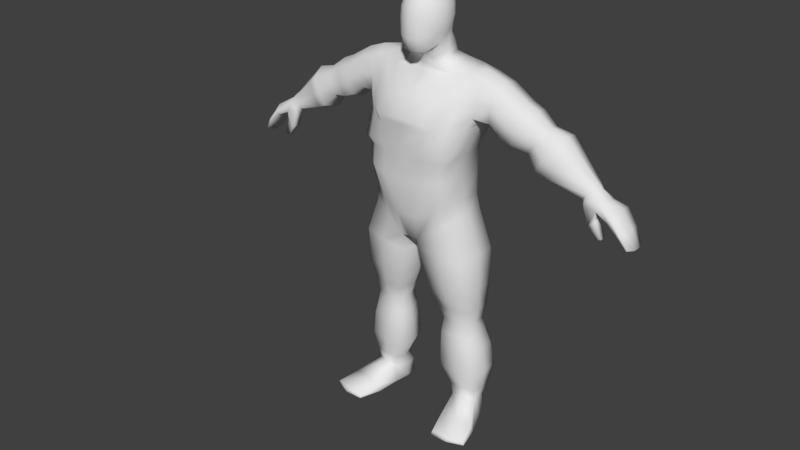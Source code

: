 # Source: Male.blend  (saved by Blender 2.80.75; exported with 4.5.12 LTS)
import bpy
from mathutils import Matrix  # noqa: F401  (used for matrix-valued properties, if any)

bpy.ops.wm.read_factory_settings(use_empty=True)
scene = bpy.context.scene
scene.name = 'Scene'

# ---- collections
col_collection_1 = bpy.data.collections.new('Collection 1'); scene.collection.children.link(col_collection_1)

# ---- materials (node trees are filled in below, after node groups)
mat_material = bpy.data.materials.new('Material')
mat_material.alpha_threshold = 0.0
mat_material.use_transparent_shadow = False
mat_material.roughness = 0.5
mat_material.line_color = (0.0, 0.0, 0.0, 1.0)

# ---- material node trees

# ---- world
world_world = bpy.data.worlds.new('World'); scene.world = world_world
world_world.color = (0.05088, 0.05088, 0.05088)
world_world.use_sun_shadow = False
world_world.sun_shadow_jitter_overblur = 0.0
world_world.cycles.sampling_method = 'MANUAL'

# ---- meshes
me_cube = bpy.data.meshes.new('Cube')
me_cube.from_pydata([(0.07695, 0.001458, 1.638), (0.03108, 0.1334, 1.635), (0.03333, 0.08644, 1.689), (0.03333, 0.001458, 1.693), (0.03146, 0.09579, 1.476), (0.07252, 0.01783, 1.474), (0.03015, 0.1428, 1.536), (0.03015, -0.05114, 1.555), (0.03108, -0.05825, 1.638), (0.07508, 0.005012, 1.554), (0.07508, 0.08719, 1.544), (0.07695, 0.08252, 1.636), (0.05809, 0.09137, 1.5), (0.05809, 0.1133, 1.633), (0.0609, 0.003727, 1.672), (0.05646, -0.02971, 1.557), (0.07255, -0.02527, 1.498), (0.0305, 0.1182, 1.667), (0.06969, 0.009946, 1.517), (0.05646, 0.1215, 1.54), (0.0609, 0.08319, 1.669), (0.05809, -0.03593, 1.636), (0.0305, -0.03593, 1.672), (0.02886, 0.1322, 1.49), (0.0, 0.08871, 1.697), (0.0, -0.0008109, 1.7), (0.0356, 0.04517, 1.699), (0.0, 0.09806, 1.469), (0.04262, 0.08067, 1.46), (0.032, 0.1392, 1.592), (0.0, 0.1502, 1.534), (0.0, 0.1408, 1.637), (0.032, -0.06386, 1.597), (0.0, -0.05853, 1.552), (0.0, -0.06564, 1.64), (0.08163, 7.754e-05, 1.597), (0.08163, 0.08399, 1.594), (0.08247, 0.04624, 1.549), (0.08434, 0.04418, 1.64), (0.04855, 0.1172, 1.507), (0.05073, 0.1063, 1.657), (0.06157, -0.01584, 1.53), (0.05073, -0.02413, 1.661), (0.06278, 0.04852, 1.507), (0.0604, 0.1166, 1.593), (0.06558, 0.04492, 1.675), (0.0604, -0.03906, 1.597), (0.09045, 0.04421, 1.596), (0.0, -0.02995, 1.493), (0.0, -0.04061, 1.676), (0.0, 0.1369, 1.485), (0.0, 0.1229, 1.671), (0.0, 0.04517, 1.708), (0.0, 0.08067, 1.451), (0.0, 0.1481, 1.592), (0.0, -0.07268, 1.597), (0.6612, 0.04223, 1.073), (0.6872, 0.03732, 1.098), (0.6773, -0.05248, 1.092), (0.6915, -0.03783, 1.112), (0.8276, 0.03721, 0.9564), (0.8351, 0.03855, 0.9606), (0.828, -0.04447, 0.9559), (0.8377, -0.04622, 0.9611), (0.7593, -0.06795, 1.043), (0.7697, -0.06702, 1.063), (0.7589, 0.04936, 1.041), (0.7669, 0.04806, 1.057), (0.8105, -0.05978, 1.01), (0.7988, 0.04657, 0.9994), (0.7992, -0.06144, 1.0), (0.8075, 0.04761, 1.007), (0.7128, -0.0557, 1.061), (0.7225, 0.03702, 1.08), (0.7259, -0.04988, 1.084), (0.7083, 0.04095, 1.063), (0.6675, -0.02999, 1.069), (0.6582, 0.005724, 1.065), (0.6933, 0.01815, 1.12), (0.698, -0.009301, 1.13), (0.8284, 0.009701, 0.945), (0.8284, -0.01689, 0.9449), (0.8482, -0.01808, 0.9555), (0.8482, 0.01088, 0.9559), (0.7742, -0.02224, 1.072), (0.7746, 0.0206, 1.072), (0.7534, -0.02725, 1.03), (0.7534, 0.0115, 1.03), (0.8173, -0.01742, 1.013), (0.8168, 0.01424, 1.013), (0.7929, -0.02503, 0.9943), (0.7929, 0.01042, 0.9943), (0.7054, -0.02414, 1.047), (0.7009, 0.006811, 1.051), (0.7321, -0.01504, 1.097), (0.7323, 0.01663, 1.097), (0.1695, 0.1119, 0.8738), (0.1861, -0.04502, 0.8807), (0.2323, 0.05449, 1.403), (0.2323, -0.07113, 1.414), (0.0, 0.1379, 0.7783), (0.0, -0.0804, 0.7727), (0.0, 0.06427, 1.41), (0.0, -0.03281, 1.443), (0.1692, 0.1483, 1.042), (0.1773, 0.1379, 1.115), (0.192, 0.1498, 1.142), (0.2283, 0.0771, 1.278), (0.1772, -0.03487, 1.046), (0.1857, -0.02489, 1.131), (0.203, -0.07554, 1.221), (0.2424, -0.07807, 1.295), (0.0, 0.185, 1.02), (0.0, 0.1732, 1.11), (0.0, 0.1892, 1.159), (0.0, 0.1999, 1.263), (0.0, -0.09437, 1.362), (0.0, -0.09567, 1.235), (0.0, -0.03151, 1.126), (0.0, -0.04841, 1.024), (0.0325, 0.1319, 0.7712), (0.04539, -0.07366, 0.7753), (0.1163, 0.06427, 1.412), (0.113, -0.05293, 1.446), (0.05871, -0.06853, 1.035), (0.06681, -0.05163, 1.135), (0.06135, -0.124, 1.228), (0.08527, -0.1173, 1.336), (0.1028, 0.1857, 1.246), (0.08717, 0.1892, 1.154), (0.08751, 0.1732, 1.115), (0.08218, 0.185, 1.032), (0.06563, 0.06944, 1.437), (0.0, 0.06944, 1.435), (0.07536, -0.03372, 1.465), (0.0, -0.03372, 1.474), (0.2386, 0.03619, 0.1331), (0.2486, -0.0478, 0.1309), (0.14, 0.04152, 0.1338), (0.1473, -0.05539, 0.1317), (0.0, -0.07838, 0.8739), (0.1608, 0.1249, 0.9331), (0.1731, -0.04145, 0.939), (0.0, 0.1556, 0.8748), (0.04601, -0.09849, 0.8737), (0.04345, 0.1556, 0.872), (0.1041, -0.05914, 0.4868), (0.2315, -0.04659, 0.4905), (0.2189, 0.06882, 0.4932), (0.09494, 0.07291, 0.4896), (0.2374, -0.05205, 0.7335), (0.2183, 0.1149, 0.7283), (0.04024, 0.1212, 0.7007), (0.05446, -0.07561, 0.7074), (0.1109, -0.05285, 0.3701), (0.2335, -0.04883, 0.3713), (0.2214, 0.05989, 0.374), (0.1021, 0.06341, 0.3728), (0.1124, -0.08247, 0.219), (0.2616, -0.07054, 0.2192), (0.2468, 0.0576, 0.2223), (0.1017, 0.06497, 0.222), (0.1029, 0.1282, 0.8239), (0.1029, -0.0672, 0.8183), (0.1756, 0.05358, 1.413), (0.1737, -0.06093, 1.433), (0.1371, -0.05589, 1.041), (0.1435, -0.04144, 1.13), (0.1516, -0.1062, 1.222), (0.1711, -0.1056, 1.304), (0.1718, 0.1345, 1.258), (0.1516, 0.1742, 1.146), (0.1435, 0.1598, 1.114), (0.1371, 0.1711, 1.037), (0.1907, 0.04361, 0.1334), (0.1887, -0.06147, 0.1314), (0.1115, 0.144, 0.906), (0.1115, -0.07484, 0.9051), (0.1587, 0.0801, 0.4914), (0.1561, -0.06393, 0.4883), (0.1292, -0.07663, 0.718), (0.1317, 0.1315, 0.7149), (0.1634, 0.06959, 0.3734), (0.161, -0.06011, 0.3706), (0.1763, 0.06946, 0.2222), (0.1734, -0.09066, 0.2191), (0.1864, 0.0315, 0.884), (0.233, -0.005197, 1.434), (0.0, 0.02887, 0.7752), (0.1773, 0.05412, 1.046), (0.1859, 0.05409, 1.125), (0.2027, 0.03421, 1.183), (0.2431, -0.006735, 1.263), (0.0186, 0.0281, 0.7584), (0.1144, 0.0087, 1.435), (0.07421, 0.01691, 1.449), (0.2505, -0.006903, 0.127), (0.1297, -0.00593, 0.1279), (0.1733, 0.03952, 0.9405), (0.08154, 0.00724, 0.4853), (0.2335, 0.009664, 0.4897), (0.2394, 0.02945, 0.7316), (0.02125, 0.02215, 0.6991), (0.08925, 0.006274, 0.3682), (0.2355, 0.004235, 0.3697), (0.0862, -0.007504, 0.2164), (0.264, -0.008133, 0.2167), (0.1751, -0.0007244, 1.43), (0.2322, 0.06646, 1.335), (0.2322, -0.08259, 1.347), (0.0, 0.1352, 1.346), (0.0, -0.06771, 1.403), (0.09727, 0.1352, 1.332), (0.09013, -0.09023, 1.395), (0.1698, -0.08469, 1.363), (0.1713, 0.09935, 1.33), (0.6614, 0.02779, 1.107), (0.4594, 0.04732, 1.235), (0.48, 0.0385, 1.271), (0.4639, -0.06244, 1.243), (0.484, -0.054, 1.278), (0.4918, -0.005445, 1.291), (0.432, -0.006578, 1.186), (0.4433, -0.0591, 1.206), (0.4393, 0.04459, 1.199), (0.3325, -0.006543, 1.211), (0.6744, 0.02221, 1.13), (0.6642, -0.0417, 1.112), (0.6769, -0.03636, 1.135), (0.6815, -0.008003, 1.143), (0.6441, -0.006334, 1.077), (0.6512, -0.03959, 1.089), (0.6487, 0.02606, 1.085), (0.3391, 0.06211, 1.229), (0.3802, -0.07016, 1.339), (0.3617, -0.08149, 1.289), (0.3428, -0.07702, 1.239), (0.3877, -0.005024, 1.356), (0.3765, 0.05394, 1.329), (0.3575, 0.06577, 1.279), (0.5856, -0.004864, 1.244), (0.5215, -0.0706, 1.144), (0.5752, -0.06435, 1.229), (0.5487, -0.07469, 1.187), (0.57, 0.04898, 1.221), (0.5428, 0.05979, 1.178), (0.5162, 0.05644, 1.135), (0.5066, -0.006251, 1.12), (0.2872, -0.006627, 1.251), (0.298, -0.0725, 1.39), (0.3013, -0.005054, 1.409), (0.2902, 0.06826, 1.323), (0.2892, 0.06446, 1.271), (0.2917, -0.08423, 1.335), (0.2906, -0.0796, 1.282), (0.2967, 0.056, 1.379), (0.7105, 0.03231, 0.9588), (0.6806, 0.03802, 1.004), (0.7105, 0.008764, 0.9588), (0.6806, 0.003049, 1.004), (0.7333, 0.03231, 0.9648), (0.7084, 0.03802, 1.025), (0.7333, 0.008764, 0.9648), (0.7084, 0.003049, 1.025), (0.3087, 0.1891, 0.001393), (0.317, 0.1953, 0.02149), (0.201, -0.08074, 0.002246), (0.2048, -0.07885, 0.07123), (0.1881, 0.2096, 0.001394), (0.184, 0.2179, 0.02149), (0.149, -0.07174, 0.002101), (0.1395, -0.06995, 0.07069), (0.25, 0.0207, 0.006111), (0.2427, 0.02545, 0.08781), (0.1498, 0.03897, 0.006111), (0.149, 0.04291, 0.08737), (0.1699, -0.07662, 0.001776), (0.1644, -0.0802, 0.06923), (0.2495, 0.203, 0.001042), (0.2518, 0.2107, 0.0213), (0.1985, 0.04154, 0.09697), (0.1999, 0.02992, 0.00562), (0.2325, -0.0356, 0.08058), (0.1417, -0.02553, 0.002454), (0.2227, -0.04029, 0.002454), (0.1269, -0.01596, 0.0807), (0.1822, -0.03288, 0.001536), (0.3205, 0.1983, 0.008672), (0.2027, -0.08857, 0.0146), (0.1439, -0.08017, 0.01473), (0.1827, 0.2218, 0.008672), (0.1372, 0.0417, 0.01911), (0.2629, 0.01879, 0.01911), (0.2555, 0.2229, 0.008672), (0.1663, -0.08942, 0.015), (0.1313, -0.0245, 0.01555), (0.2326, -0.04298, 0.01555), (0.283, 0.1081, 0.002116), (0.1594, 0.1338, 0.03791), (0.2909, 0.1114, 0.03791), (0.1646, 0.1282, 0.002116), (0.2251, 0.1226, 0.04165), (0.2236, 0.1175, 0.00114), (0.299, 0.1094, 0.01127), (0.1509, 0.1345, 0.01127), (0.2114, 0.09492, 1.237), (0.2237, -0.07054, 1.271), (0.0, 0.1855, 1.233), (0.0, -0.0869, 1.318), (0.1001, 0.1763, 1.22), (0.07956, -0.1123, 1.297), (0.1628, -0.09719, 1.277), (0.1633, 0.139, 1.225), (0.2241, 0.00732, 1.239), (0.2214, -0.03817, 0.4316), (0.2111, 0.05525, 0.4338), (0.1096, 0.05842, 0.4318), (0.1171, -0.04514, 0.4295), (0.1597, -0.05014, 0.4303), (0.1618, 0.064, 0.4328), (0.223, 0.007395, 0.4305), (0.09871, 0.007199, 0.428), (0.3765, 0.06068, 1.213), (0.4025, -0.07984, 1.272), (0.3808, -0.07546, 1.223), (0.4195, 0.05269, 1.31), (0.3689, -0.006498, 1.196), (0.4238, -0.06876, 1.319), (0.4323, -0.005011, 1.336), (0.3978, 0.06427, 1.261), (0.545, -0.07158, 1.258), (0.5393, 0.05587, 1.249), (0.5097, 0.06802, 1.2), (0.4809, 0.06425, 1.151), (0.4704, -0.006244, 1.133), (0.5563, -0.004684, 1.275), (0.4866, -0.07861, 1.161), (0.5161, -0.0832, 1.21), (0.2485, -0.0607, 0.3192), (0.235, 0.06094, 0.3222), (0.1025, 0.06652, 0.3215), (0.1123, -0.06885, 0.3185), (0.168, -0.07679, 0.3188), (0.1706, 0.07202, 0.3218), (0.2507, -0.001397, 0.317), (0.08833, -1.575e-05, 0.3161), (0.0779, -0.06957, 0.5732), (0.2378, -0.05091, 0.5889), (0.2215, 0.09452, 0.5876), (0.06585, 0.09989, 0.5711), (0.1432, -0.0725, 0.5796), (0.1458, 0.1089, 0.5796), (0.2399, 0.02005, 0.5875), (0.04915, 0.01499, 0.568)], [], [(0, 35, 47, 38), (0, 38, 45, 14), (0, 14, 42, 21), (0, 21, 46, 35), (1, 29, 54, 31), (1, 31, 51, 17), (1, 17, 40, 13), (1, 13, 44, 29), (2, 24, 52, 26), (2, 26, 45, 20), (2, 20, 40, 17), (2, 17, 51, 24), (3, 25, 49, 22), (3, 22, 42, 14), (3, 14, 45, 26), (3, 26, 52, 25), (4, 12, 43, 28), (4, 28, 53, 27), (4, 27, 50, 23), (4, 23, 39, 12), (5, 18, 41, 16), (16, 134, 195, 5), (48, 135, 134, 16), (5, 28, 43, 18), (6, 23, 50, 30), (6, 30, 54, 29), (6, 29, 44, 19), (6, 19, 39, 23), (7, 16, 41, 15), (7, 15, 46, 32), (7, 32, 55, 33), (7, 33, 48, 16), (8, 32, 46, 21), (8, 21, 42, 22), (8, 22, 49, 34), (8, 34, 55, 32), (9, 18, 43, 37), (9, 37, 47, 35), (9, 35, 46, 15), (9, 15, 41, 18), (10, 12, 39, 19), (10, 19, 44, 36), (10, 36, 47, 37), (10, 37, 43, 12), (11, 36, 44, 13), (11, 13, 40, 20), (11, 20, 45, 38), (11, 38, 47, 36), (70, 62, 63, 68), (80, 60, 61, 83), (75, 56, 57, 73), (91, 69, 60, 80), (95, 73, 57, 78), (89, 71, 67, 85), (93, 75, 66, 87), (69, 66, 67, 71), (72, 64, 65, 74), (60, 69, 71, 61), (83, 61, 71, 89), (87, 66, 69, 91), (64, 70, 68, 65), (58, 72, 74, 59), (85, 67, 73, 95), (66, 75, 73, 67), (65, 84, 94, 74), (84, 85, 95, 94), (58, 76, 92, 72), (76, 77, 93, 92), (64, 86, 90, 70), (86, 87, 91, 90), (63, 82, 88, 68), (82, 83, 89, 88), (72, 92, 86, 64), (92, 93, 87, 86), (68, 88, 84, 65), (88, 89, 85, 84), (74, 94, 79, 59), (94, 95, 78, 79), (70, 90, 81, 62), (90, 91, 80, 81), (62, 81, 82, 63), (81, 80, 83, 82), (328, 327, 220, 221), (145, 120, 100, 143), (213, 123, 103, 211), (122, 102, 133, 132), (193, 121, 101, 188), (144, 124, 119, 140), (124, 125, 118, 119), (125, 126, 117, 118), (310, 127, 116, 308), (212, 128, 115, 210), (309, 129, 114, 307), (129, 130, 113, 114), (130, 131, 112, 113), (198, 189, 108, 142), (189, 190, 109, 108), (190, 191, 110, 109), (313, 192, 111, 306), (172, 173, 131, 130), (171, 172, 130, 129), (312, 171, 129, 309), (215, 170, 128, 212), (311, 169, 127, 310), (167, 168, 126, 125), (166, 167, 125, 124), (177, 166, 124, 144), (185, 158, 139, 175), (207, 194, 123, 165), (214, 165, 123, 213), (176, 162, 120, 145), (28, 132, 133, 53), (194, 122, 132, 195), (103, 123, 134, 135), (137, 267, 282, 196), (206, 159, 137, 196), (184, 160, 136, 174), (205, 161, 138, 197), (173, 176, 145, 131), (163, 177, 144, 121), (186, 198, 142, 97), (121, 144, 140, 101), (131, 145, 143, 112), (353, 349, 149, 199), (351, 348, 148, 178), (352, 347, 147, 200), (350, 346, 146, 179), (163, 121, 153, 180), (186, 97, 150, 201), (162, 96, 151, 181), (193, 120, 152, 202), (321, 316, 157, 203), (319, 315, 156, 182), (320, 314, 155, 204), (318, 317, 154, 183), (345, 340, 161, 205), (343, 339, 160, 184), (344, 338, 159, 206), (342, 341, 158, 185), (338, 342, 185, 159), (340, 343, 184, 161), (314, 318, 183, 155), (316, 319, 182, 157), (120, 162, 181, 152), (97, 163, 180, 150), (347, 350, 179, 147), (349, 351, 178, 149), (97, 142, 177, 163), (104, 141, 176, 173), (161, 184, 174, 138), (175, 277, 267, 137), (141, 96, 162, 176), (209, 99, 165, 214), (187, 207, 165, 99), (159, 185, 175, 137), (142, 108, 166, 177), (108, 109, 167, 166), (109, 110, 168, 167), (306, 111, 169, 311), (208, 107, 170, 215), (305, 106, 171, 312), (106, 105, 172, 171), (105, 104, 173, 172), (98, 164, 207, 187), (139, 271, 277, 175), (339, 344, 206, 160), (341, 345, 205, 158), (315, 320, 204, 156), (317, 321, 203, 154), (121, 193, 202, 153), (96, 186, 201, 151), (348, 352, 200, 148), (346, 353, 199, 146), (96, 141, 198, 186), (158, 205, 197, 139), (160, 206, 196, 136), (197, 285, 271, 139), (123, 194, 195, 134), (5, 195, 132, 28), (164, 122, 194, 207), (305, 107, 192, 313), (105, 106, 191, 190), (104, 105, 190, 189), (141, 104, 189, 198), (120, 193, 188, 100), (323, 324, 223, 219), (326, 322, 224, 222), (98, 208, 215, 164), (111, 209, 214, 169), (169, 214, 213, 127), (164, 215, 212, 122), (122, 212, 210, 102), (127, 213, 211, 116), (327, 323, 219, 220), (240, 242, 228, 229), (244, 240, 229, 226), (243, 241, 231, 227), (242, 243, 227, 228), (329, 325, 218, 217), (322, 329, 217, 224), (325, 328, 221, 218), (324, 326, 222, 223), (57, 216, 226, 78), (56, 232, 216, 57), (245, 244, 226, 216), (246, 245, 216, 232), (247, 246, 232, 230), (241, 247, 230, 231), (254, 248, 225, 236), (255, 250, 237, 238), (252, 251, 239, 233), (251, 255, 238, 239), (249, 253, 235, 234), (248, 252, 233, 225), (253, 254, 236, 235), (250, 249, 234, 237), (336, 334, 247, 241), (334, 333, 246, 247), (333, 332, 245, 246), (332, 331, 244, 245), (330, 337, 243, 242), (337, 336, 241, 243), (331, 335, 240, 244), (335, 330, 242, 240), (187, 99, 249, 250), (209, 111, 254, 253), (192, 107, 252, 248), (99, 209, 253, 249), (208, 98, 255, 251), (107, 208, 251, 252), (98, 187, 250, 255), (111, 192, 248, 254), (256, 258, 259, 257), (258, 262, 263, 259), (262, 260, 261, 263), (260, 256, 257, 261), (258, 256, 260, 262), (263, 93, 77, 259), (261, 75, 93, 263), (259, 77, 56, 257), (257, 56, 75, 261), (78, 226, 229, 79), (79, 229, 228, 59), (59, 228, 227, 58), (58, 227, 231, 76), (76, 231, 230, 77), (77, 230, 232, 56), (296, 282, 267, 288), (294, 277, 271, 289), (304, 298, 269, 290), (293, 279, 265, 287), (302, 300, 268, 278), (301, 299, 265, 279), (138, 275, 285, 197), (286, 283, 274, 281), (295, 285, 275, 291), (303, 299, 273, 292), (284, 286, 281, 272), (174, 280, 275, 138), (298, 301, 279, 269), (297, 302, 278, 264), (290, 269, 279, 293), (288, 267, 277, 294), (136, 273, 280, 174), (266, 276, 286, 284), (289, 271, 285, 295), (276, 270, 283, 286), (196, 282, 273, 136), (292, 273, 282, 296), (272, 292, 296, 284), (270, 289, 295, 283), (266, 288, 294, 276), (268, 290, 293, 278), (297, 303, 292, 272), (283, 295, 291, 274), (278, 293, 287, 264), (300, 304, 290, 268), (276, 294, 289, 270), (284, 296, 288, 266), (274, 291, 304, 300), (264, 287, 303, 297), (272, 281, 302, 297), (275, 280, 301, 298), (287, 265, 299, 303), (280, 273, 299, 301), (281, 274, 300, 302), (291, 275, 298, 304), (106, 305, 313, 191), (107, 305, 312, 170), (110, 306, 311, 168), (168, 311, 310, 126), (170, 312, 309, 128), (191, 313, 306, 110), (128, 309, 307, 115), (126, 310, 308, 117), (146, 199, 321, 317), (148, 200, 320, 315), (149, 178, 319, 316), (147, 179, 318, 314), (179, 146, 317, 318), (200, 147, 314, 320), (178, 148, 315, 319), (199, 149, 316, 321), (236, 225, 326, 324), (238, 237, 328, 325), (233, 239, 329, 322), (239, 238, 325, 329), (234, 235, 323, 327), (225, 233, 322, 326), (235, 236, 324, 323), (237, 234, 327, 328), (221, 220, 330, 335), (218, 221, 335, 331), (219, 223, 336, 337), (220, 219, 337, 330), (217, 218, 331, 332), (224, 217, 332, 333), (222, 224, 333, 334), (223, 222, 334, 336), (154, 203, 345, 341), (156, 204, 344, 339), (157, 182, 343, 340), (155, 183, 342, 338), (183, 154, 341, 342), (204, 155, 338, 344), (182, 156, 339, 343), (203, 157, 340, 345), (153, 202, 353, 346), (151, 201, 352, 348), (152, 181, 351, 349), (150, 180, 350, 347), (180, 153, 346, 350), (201, 150, 347, 352), (181, 151, 348, 351), (202, 152, 349, 353)])
me_cube.polygons.foreach_set('use_smooth', [True] * 335)
me_cube.materials.append(mat_material)
me_cube.use_remesh_preserve_volume = False
me_cube.use_remesh_preserve_attributes = False
me_cube.use_mirror_vertex_groups = False
me_cube.update()
arm_armature = bpy.data.armatures.new('Armature')  # bones are not reproduced

# ---- objects
ob_armature = bpy.data.objects.new('Armature', arm_armature)
ob_cube = bpy.data.objects.new('Cube', me_cube)

# ---- transforms, parenting, visibility, modifiers, constraints
ob_armature.location = (0.0, 0.0, 0.0)
ob_armature.show_in_front = True
ob_armature.lineart.crease_threshold = 0.0
ob_cube.parent = ob_armature
ob_cube.location = (0.0, 0.0, 0.0)
ob_cube.rotation_euler = (0.0, -0.0, -3.142)
ob_cube.lock_rotations_4d = False
ob_cube.empty_display_type = 'ARROWS'
ob_cube.lineart.crease_threshold = 0.0
_vg = ob_cube.vertex_groups.new(name='Hips')
for _i, _w in zip([96, 97, 100, 101, 104, 105, 106, 108, 109, 110, 112, 113, 114, 115, 117, 118, 119, 120, 121, 124, 125, 126, 129, 130, 131, 140, 141, 142, 143, 144, 145, 150, 152, 153, 162, 163, 166, 167, 168, 171, 172, 173, 176, 177, 180, 181, 186, 188, 189, 190, 191, 193, 198, 202, 307, 309, 312, 346, 349, 350, 353], [0.04976, 0.09487, 0.3475, 0.7313, 0.1421, 0.08873, 0.05575, 0.3158, 0.1212, 0.01652, 0.373, 0.1766, 0.08391, 0.00691, 0.003381, 0.1543, 0.7007, 0.219, 0.6036, 0.6327, 0.136, 0.0107, 0.07158, 0.15, 0.334, 0.7657, 0.1148, 0.1802, 0.5069, 0.6634, 0.4618, 0.002412, 0.0968, 0.221, 0.08218, 0.2264, 0.4304, 0.1484, 0.02201, 0.06269, 0.1185, 0.2385, 0.2039, 0.2875, 0.07774, 0.001831, 0.03568, 0.801, 0.09948, 0.07641, 0.02544, 0.7038, 0.086, 0.2194, 0.03005, 0.01744, 0.005325, 0.06416, 0.01348, 0.008283, 0.05438]): _vg.add([_i], _w, 'REPLACE')
_vg = ob_cube.vertex_groups.new(name='Spine')
for _i, _w in zip([96, 97, 100, 104, 105, 106, 107, 108, 109, 110, 112, 113, 114, 115, 117, 118, 119, 124, 125, 126, 127, 128, 129, 130, 131, 140, 141, 142, 143, 144, 145, 162, 166, 167, 168, 169, 170, 171, 172, 173, 176, 177, 186, 189, 190, 191, 192, 198, 208, 210, 212, 215, 305, 306, 307, 308, 309, 310, 311, 312, 313], [0.06723, 0.0358, 0.01296, 0.5026, 0.5994, 0.5511, 0.09876, 0.2812, 0.4984, 0.1369, 0.4537, 0.6257, 0.6088, 0.4143, 0.1273, 0.7337, 0.183, 0.2022, 0.6739, 0.1411, 0.009054, 0.3786, 0.6113, 0.6347, 0.4779, 0.04292, 0.2218, 0.1305, 0.1562, 0.03429, 0.1286, 0.02269, 0.2423, 0.5397, 0.1442, 0.0192, 0.2604, 0.5968, 0.6123, 0.4802, 0.1725, 0.07261, 0.0533, 0.4824, 0.5504, 0.2849, 0.05414, 0.1948, 0.004299, 0.1208, 0.1222, 0.08058, 0.2298, 0.0421, 0.4274, 0.03375, 0.4072, 0.05673, 0.06172, 0.3799, 0.1201]): _vg.add([_i], _w, 'REPLACE')
_vg = ob_cube.vertex_groups.new(name='Chest')
for _i, _w in zip([4, 5, 6, 12, 19, 23, 27, 28, 30, 39, 43, 50, 53, 102, 103, 104, 105, 106, 107, 108, 109, 110, 111, 112, 113, 114, 115, 116, 117, 118, 122, 123, 124, 125, 126, 127, 128, 129, 130, 131, 132, 133, 134, 135, 164, 166, 167, 168, 169, 170, 171, 172, 173, 189, 190, 191, 192, 195, 208, 210, 211, 212, 213, 214, 215, 252, 305, 306, 307, 308, 309, 310, 311, 312, 313], [0.1153, 0.0379, 0.01546, 0.05261, 0.003223, 0.07146, 0.187, 0.1768, 0.02945, 0.04972, 0.01636, 0.08968, 0.3195, 0.6512, 0.08377, 0.05022, 0.09642, 0.1734, 0.1337, 0.05182, 0.1173, 0.3207, 0.05242, 0.02533, 0.09846, 0.2143, 0.4286, 0.6086, 0.6751, 0.05617, 0.1205, 0.00377, 0.004522, 0.1004, 0.5949, 0.2973, 0.4377, 0.203, 0.09707, 0.02588, 0.2936, 0.4687, 0.01459, 0.01275, 0.01357, 0.03644, 0.1091, 0.4189, 0.1458, 0.3125, 0.1728, 0.09426, 0.03455, 0.05166, 0.1046, 0.2542, 0.08457, 0.06368, 0.05902, 0.6673, 0.5111, 0.5163, 0.1256, 0.04127, 0.1959, 0.01357, 0.2452, 0.1326, 0.4202, 0.6787, 0.407, 0.4914, 0.2281, 0.2892, 0.1699]): _vg.add([_i], _w, 'REPLACE')
_vg = ob_cube.vertex_groups.new(name='Neck')
for _i, _w in zip([4, 5, 6, 7, 8, 9, 10, 12, 15, 16, 18, 19, 21, 23, 27, 28, 29, 30, 32, 33, 34, 35, 36, 37, 39, 41, 43, 44, 46, 47, 48, 50, 53, 54, 55, 102, 103, 116, 117, 122, 123, 127, 132, 133, 134, 135, 194, 195, 210, 211, 213, 308, 310], [0.3209, 0.496, 0.07958, 0.171, 0.0291, 0.09532, 0.07011, 0.1653, 0.1237, 0.5079, 0.2094, 0.07431, 0.01233, 0.1652, 0.286, 0.3972, 0.01448, 0.08622, 0.07867, 0.2226, 0.04251, 0.0327, 0.007255, 0.0729, 0.135, 0.2144, 0.1713, 0.009457, 0.05956, 0.01191, 0.8387, 0.1688, 0.3627, 0.02033, 0.09681, 0.1703, 0.8451, 0.1604, 0.003291, 0.05115, 0.06865, 0.01713, 0.2365, 0.3304, 0.336, 0.859, 0.07263, 0.4354, 0.06027, 0.3125, 0.05785, 0.08243, 0.000142]): _vg.add([_i], _w, 'REPLACE')
_vg = ob_cube.vertex_groups.new(name='Head')
for _i, _w in zip([0, 1, 2, 3, 4, 5, 6, 7, 8, 9, 10, 11, 12, 13, 14, 15, 16, 17, 18, 19, 20, 21, 22, 23, 24, 25, 26, 27, 28, 29, 30, 31, 32, 33, 34, 35, 36, 37, 38, 39, 40, 41, 42, 43, 44, 45, 46, 47, 48, 49, 50, 51, 52, 53, 54, 55, 102, 122, 123, 132, 133, 134, 135, 195, 210], [0.9738, 0.9756, 0.995, 0.9904, 0.4951, 0.2549, 0.8692, 0.8027, 0.9536, 0.866, 0.8902, 0.9803, 0.7388, 0.9773, 0.9859, 0.8402, 0.2821, 0.9877, 0.6924, 0.8804, 0.9901, 0.9616, 0.9771, 0.7271, 0.9962, 0.9905, 0.9964, 0.471, 0.2856, 0.9474, 0.8548, 0.9732, 0.9085, 0.7541, 0.9467, 0.9438, 0.9559, 0.8898, 0.9802, 0.7829, 0.9865, 0.703, 0.9772, 0.7316, 0.9527, 0.9911, 0.9259, 0.9548, 0.1124, 0.9754, 0.7061, 0.9875, 0.9985, 0.2524, 0.9419, 0.8905, 0.07081, 0.00397, 0.00152, 0.1219, 0.1367, 0.09655, 0.05981, 0.1223, 0.0006901]): _vg.add([_i], _w, 'REPLACE')
_vg = ob_cube.vertex_groups.new(name='Shoulder.L')
_vg = ob_cube.vertex_groups.new(name='UpArm.L')
_vg = ob_cube.vertex_groups.new(name='LowArm.L')
_vg = ob_cube.vertex_groups.new(name='Hand.L')
_vg = ob_cube.vertex_groups.new(name='Fingers01.L')
_vg = ob_cube.vertex_groups.new(name='Fingers02.L')
_vg = ob_cube.vertex_groups.new(name='Thumb01.L')
_vg = ob_cube.vertex_groups.new(name='Thumb02.L')
_vg = ob_cube.vertex_groups.new(name='Shoulder.R')
for _i, _w in zip([4, 5, 9, 12, 15, 16, 18, 23, 27, 28, 39, 41, 43, 48, 50, 53, 98, 99, 102, 103, 105, 106, 107, 108, 109, 110, 111, 114, 115, 116, 117, 122, 123, 125, 126, 127, 128, 129, 132, 133, 134, 135, 164, 165, 166, 167, 168, 169, 170, 171, 172, 187, 189, 190, 191, 192, 194, 195, 207, 208, 209, 210, 211, 212, 213, 214, 215, 225, 233, 234, 236, 237, 238, 239, 248, 249, 250, 251, 252, 253, 254, 255, 305, 306, 307, 308, 309, 310, 311, 312, 313], [0.06331, 0.2018, 0.01292, 0.03143, 0.01191, 0.191, 0.07834, 0.01581, 0.04576, 0.1317, 0.009807, 0.07319, 0.06199, 0.01509, 0.01284, 0.05179, 0.7877, 0.8268, 0.07782, 0.05106, 0.04965, 0.098, 0.4884, 0.03707, 0.1114, 0.3869, 0.6684, 0.02249, 0.07242, 0.1954, 0.1251, 0.7732, 0.8698, 0.02684, 0.1902, 0.6121, 0.1069, 0.04422, 0.3319, 0.03945, 0.5309, 0.04758, 0.89, 0.9305, 0.01289, 0.0828, 0.3235, 0.7395, 0.297, 0.07202, 0.02425, 0.8318, 0.03063, 0.08629, 0.2557, 0.5286, 0.8788, 0.3733, 0.9429, 0.6711, 0.8122, 0.1031, 0.1571, 0.2846, 0.7937, 0.8955, 0.6132, 0.02574, 0.03773, 0.0002167, 0.02027, 0.0007951, 0.02175, 0.03153, 0.1442, 0.1731, 0.1761, 0.1852, 0.1561, 0.1575, 0.1568, 0.1985, 0.3297, 0.6314, 0.0604, 0.1758, 0.09391, 0.389, 0.6207, 0.2057, 0.4684]): _vg.add([_i], _w, 'REPLACE')
_vg = ob_cube.vertex_groups.new(name='UpArm.R')
for _i, _w in zip([98, 99, 106, 107, 109, 110, 111, 164, 165, 168, 169, 170, 187, 190, 191, 192, 207, 208, 209, 212, 214, 215, 217, 218, 219, 220, 221, 222, 223, 224, 225, 233, 234, 235, 236, 237, 238, 239, 248, 249, 250, 251, 252, 253, 254, 255, 305, 306, 311, 312, 313, 322, 323, 324, 325, 326, 327, 328, 329, 331, 332, 333, 334, 335, 336], [0.1801, 0.1595, 0.02097, 0.2481, 0.009285, 0.09102, 0.2519, 0.04228, 0.01899, 0.04231, 0.05835, 0.0806, 0.1556, 0.02208, 0.1025, 0.3045, 0.009662, 0.2286, 0.1604, 0.003728, 0.02272, 0.08261, 0.1314, 0.1256, 0.0896, 0.107, 0.1095, 0.1313, 0.116, 0.1557, 0.8681, 0.8492, 0.9379, 0.9362, 0.8987, 0.9344, 0.9057, 0.8771, 0.7923, 0.8184, 0.8137, 0.7652, 0.7602, 0.8294, 0.8089, 0.7774, 0.1391, 0.1649, 0.05619, 0.0574, 0.1934, 0.7584, 0.8461, 0.8071, 0.8103, 0.7701, 0.8447, 0.8343, 0.7832, 0.01206, 0.01799, 0.02655, 0.01185, 0.001999, 0.000741]): _vg.add([_i], _w, 'REPLACE')
_vg = ob_cube.vertex_groups.new(name='LowArm.R')
for _i, _w in zip([56, 57, 58, 59, 72, 73, 75, 76, 77, 78, 79, 93, 94, 95, 216, 217, 218, 219, 220, 221, 222, 223, 224, 225, 226, 227, 228, 229, 230, 231, 232, 233, 234, 235, 236, 237, 238, 239, 240, 241, 242, 243, 244, 245, 246, 247, 322, 323, 324, 325, 326, 327, 328, 329, 330, 331, 332, 333, 334, 335, 336, 337], [0.2977, 0.266, 0.2277, 0.2272, 0.001304, 0.05379, 0.05862, 0.1909, 0.2896, 0.3107, 0.304, 0.03348, 0.002105, 0.04163, 0.8818, 0.8649, 0.8716, 0.9092, 0.8916, 0.8888, 0.8649, 0.8817, 0.839, 0.08217, 0.87, 0.9232, 0.9008, 0.8755, 0.9046, 0.9211, 0.8545, 0.09166, 0.02171, 0.02496, 0.05967, 0.02716, 0.05293, 0.07051, 0.984, 0.9877, 0.9869, 0.9904, 0.9813, 0.9802, 0.977, 0.9831, 0.2171, 0.1462, 0.1786, 0.1757, 0.2106, 0.1474, 0.1572, 0.1981, 0.9737, 0.965, 0.9616, 0.9565, 0.9654, 0.9707, 0.9723, 0.979]): _vg.add([_i], _w, 'REPLACE')
_vg = ob_cube.vertex_groups.new(name='Hand.R')
for _i, _w in zip([56, 57, 58, 59, 64, 65, 66, 67, 68, 69, 70, 71, 72, 73, 74, 75, 76, 77, 78, 79, 84, 85, 86, 87, 89, 92, 93, 94, 95, 216, 226, 227, 228, 229, 230, 231, 232, 259, 261, 263], [0.2246, 0.5719, 0.7554, 0.7604, 0.228, 0.4365, 0.2654, 0.4634, 0.01793, 0.04657, 0.006581, 0.05762, 0.8608, 0.6462, 0.8988, 0.3087, 0.7781, 0.5469, 0.6426, 0.6827, 0.5008, 0.4994, 0.0547, 0.106, 0.02763, 0.8607, 0.6143, 0.9252, 0.8315, 0.08415, 0.1149, 0.07465, 0.09656, 0.1192, 0.07526, 0.07439, 0.08136, 0.03486, 0.01282, 0.1018]): _vg.add([_i], _w, 'REPLACE')
_vg = ob_cube.vertex_groups.new(name='Fingers01.R')
for _i, _w in zip([60, 61, 62, 63, 64, 65, 66, 67, 68, 69, 70, 71, 72, 73, 74, 75, 80, 82, 83, 84, 85, 86, 87, 88, 89, 90, 91, 92, 93, 94, 95], [0.2288, 0.2329, 0.1669, 0.1526, 0.7606, 0.5573, 0.6366, 0.4641, 0.91, 0.8199, 0.9108, 0.8226, 0.1051, 0.0944, 0.07426, 0.07349, 0.07002, 0.01525, 0.07416, 0.4969, 0.4758, 0.9383, 0.8447, 0.9745, 0.8839, 0.9708, 0.8935, 0.07944, 0.06653, 0.03398, 0.07138]): _vg.add([_i], _w, 'REPLACE')
_vg = ob_cube.vertex_groups.new(name='Fingers02.R')
for _i, _w in zip([60, 61, 62, 63, 68, 69, 70, 71, 80, 81, 82, 83, 89, 90, 91], [0.7575, 0.7517, 0.8284, 0.8435, 0.05563, 0.1199, 0.06041, 0.1094, 0.9271, 0.9776, 0.9668, 0.9227, 0.0739, 0.001947, 0.08507]): _vg.add([_i], _w, 'REPLACE')
_vg = ob_cube.vertex_groups.new(name='Thumb01.R')
for _i, _w in zip([56, 57, 66, 67, 73, 75, 77, 78, 87, 92, 93, 95, 216, 232, 256, 257, 258, 259, 261, 262, 263], [0.4599, 0.1388, 0.06785, 0.04617, 0.2015, 0.5523, 0.1456, 0.01748, 0.01381, 0.02608, 0.2666, 0.04959, 0.01111, 0.06, 0.03404, 0.9487, 0.07239, 0.874, 0.9364, 0.04096, 0.8382]): _vg.add([_i], _w, 'REPLACE')
_vg = ob_cube.vertex_groups.new(name='Thumb02.R')
for _i, _w in zip([256, 257, 258, 259, 260, 262, 263], [0.9568, 0.021, 0.9225, 0.06859, 0.9751, 0.9494, 0.03746]): _vg.add([_i], _w, 'REPLACE')
_vg = ob_cube.vertex_groups.new(name='UpLeg.L')
for _i, _w in zip([62, 63, 68, 70, 90, 100, 104, 105, 106, 108, 109, 118, 119, 124, 125, 142, 166, 167, 171, 172, 173, 188, 189, 190, 191, 193, 198, 224, 225, 233, 258, 259, 262, 263, 312, 322, 326], [0.0, 0.0, 0.0, 0.0, 0.0, 0.0, 0.0, 0.0, 0.0, 0.0, 0.0, 0.0, 0.0, 0.0, 0.0, 0.0, 0.0, 0.0, 0.0, 0.0, 0.0, 0.0, 0.0, 0.0, 0.0, 0.0, 0.0, 0.0, 0.0, 0.0, 0.0, 0.0, 0.0, 0.0, 0.0, 0.0, 0.0]): _vg.add([_i], _w, 'REPLACE')
_vg = ob_cube.vertex_groups.new(name='LowLeg.L')
_vg = ob_cube.vertex_groups.new(name='Foot.L')
_vg = ob_cube.vertex_groups.new(name='Toes.L')
_vg = ob_cube.vertex_groups.new(name='UpLeg.R')
for _i, _w in zip([56, 57, 58, 59, 60, 61, 62, 63, 66, 67, 69, 70, 71, 75, 78, 79, 80, 81, 82, 83, 87, 88, 89, 91, 94, 95, 96, 97, 100, 101, 104, 105, 106, 107, 108, 109, 110, 112, 113, 114, 115, 116, 117, 118, 119, 120, 121, 124, 125, 128, 129, 130, 131, 140, 141, 142, 143, 144, 145, 146, 147, 148, 149, 150, 151, 152, 153, 154, 155, 156, 157, 162, 163, 166, 167, 170, 171, 172, 173, 176, 177, 178, 179, 180, 181, 182, 183, 186, 188, 189, 190, 191, 192, 193, 198, 199, 200, 201, 202, 203, 204, 216, 225, 226, 227, 228, 229, 232, 233, 246, 247, 248, 252, 256, 257, 258, 260, 261, 262, 263, 305, 307, 308, 309, 312, 313, 314, 315, 316, 317, 318, 319, 320, 321, 322, 324, 326, 338, 341, 342, 344, 346, 347, 348, 349, 350, 351, 352, 353], [0.0, 0.0, 0.0, 0.0, 0.0, 0.0, 0.0, 0.0, 0.0, 0.0, 0.0, 0.0, 0.0, 0.0, 0.0, 0.0, 0.0, 0.0, 0.0, 0.0, 0.0, 0.0, 0.0, 0.0, 0.0, 0.0, 0.4185, 0.4457, 0.02441, 0.0, 0.0, 0.0, 0.0, 0.0, 0.0, 0.0, 0.001935, 0.0, 0.0, 0.0, 0.0, 0.0, 0.0, 0.0, 0.02196, 0.7287, 0.0, 0.0, 0.0, 0.0, 0.0, 0.0, 0.0, 0.0, 0.0, 0.0, 0.07839, 0.0, 0.09735, 0.7055, 0.677, 0.7563, 0.8218, 0.9226, 0.9644, 1.0, 0.5437, 0.1068, 0.108, 0.07099, 0.05663, 0.6052, 0.4767, 0.0, 0.0, 0.0, 0.0, 0.0, 0.0, 0.04114, 0.0, 0.8474, 0.6833, 0.8885, 0.9597, 0.000648, 0.1084, 0.7311, 0.0, 0.0, 0.0, 0.0, 0.0, 0.0, 0.0, 0.7512, 0.6973, 0.9588, 0.764, 0.07578, 0.08822, 0.0, 0.0, 0.0, 0.0, 0.0, 0.0, 0.0, 0.0, 0.0, 0.0, 0.0, 0.0, 0.0, 0.0, 0.0, 0.0, 0.0, 0.0, 0.0, 0.0, 0.0, 0.0, 0.0, 0.0, 0.0, 0.2807, 0.2227, 0.1785, 0.2768, 0.2688, 0.1019, 0.2434, 0.2191, 0.0, 0.0, 0.0, 0.01942, 0.01966, 0.02009, 0.003412, 0.8517, 0.8864, 0.9365, 0.9278, 0.8756, 0.9609, 0.9093, 0.8873]): _vg.add([_i], _w, 'REPLACE')
_vg = ob_cube.vertex_groups.new(name='LowLeg.R')
for _i, _w in zip([136, 137, 138, 139, 146, 147, 148, 149, 150, 153, 154, 155, 156, 157, 158, 159, 160, 161, 174, 175, 178, 179, 180, 182, 183, 184, 185, 196, 197, 199, 200, 203, 204, 205, 206, 266, 267, 270, 271, 272, 273, 274, 275, 276, 277, 280, 281, 282, 283, 284, 285, 286, 288, 289, 291, 292, 294, 295, 296, 314, 315, 316, 317, 318, 319, 320, 321, 338, 339, 340, 341, 342, 343, 344, 345, 346, 347, 348, 349, 350, 351, 352, 353], [0.7622, 0.874, 0.8088, 0.9097, 0.2759, 0.3168, 0.2414, 0.1703, 0.007913, 3.684e-05, 0.8885, 0.8868, 0.9261, 0.9413, 0.9698, 0.9595, 0.9579, 0.973, 0.7808, 0.923, 0.1513, 0.3056, 0.001564, 0.9738, 0.8874, 0.9752, 0.9697, 0.8078, 0.8745, 0.2356, 0.2995, 0.921, 0.9077, 0.9705, 0.9574, 0.4678, 0.5498, 0.4684, 0.557, 0.06397, 0.1301, 0.09404, 0.1802, 0.4755, 0.561, 0.08173, 0.06735, 0.5135, 0.421, 0.2858, 0.532, 0.45, 0.4727, 0.479, 0.09935, 0.0682, 0.4877, 0.3683, 0.2779, 0.7153, 0.7759, 0.8193, 0.7161, 0.7259, 0.8978, 0.7541, 0.7765, 0.9537, 0.9691, 0.9773, 0.9575, 0.9573, 0.9885, 0.9617, 0.9694, 0.08282, 0.09902, 0.05643, 0.02795, 0.09365, 0.01184, 0.08316, 0.05768]): _vg.add([_i], _w, 'REPLACE')
_vg = ob_cube.vertex_groups.new(name='Foot.R')
for _i, _w in zip([136, 137, 138, 139, 159, 160, 174, 175, 196, 197, 206, 266, 267, 268, 269, 270, 271, 272, 273, 274, 275, 276, 277, 280, 281, 282, 283, 284, 285, 286, 288, 289, 290, 291, 292, 294, 295, 296, 297, 298, 299, 300, 303, 304], [0.2272, 0.1217, 0.181, 0.08747, 0.004676, 0.0182, 0.2114, 0.0748, 0.1843, 0.1214, 0.01609, 0.5139, 0.4456, 0.06704, 0.03748, 0.5149, 0.438, 0.8035, 0.8278, 0.802, 0.7752, 0.5084, 0.4349, 0.8912, 0.8227, 0.4797, 0.5451, 0.6767, 0.4591, 0.5143, 0.5128, 0.5075, 0.03353, 0.7957, 0.8022, 0.5002, 0.6006, 0.6871, 0.07656, 0.1587, 0.07565, 0.4048, 0.06012, 0.2712]): _vg.add([_i], _w, 'REPLACE')
_vg = ob_cube.vertex_groups.new(name='Toes.R')
for _i, _w in zip([264, 265, 268, 269, 272, 273, 274, 275, 278, 279, 280, 281, 283, 284, 286, 287, 290, 291, 292, 293, 295, 296, 297, 298, 299, 300, 301, 302, 303, 304], [0.9857, 0.9848, 0.93, 0.9533, 0.1325, 0.03411, 0.1039, 0.03894, 0.9986, 0.9992, 0.004085, 0.11, 0.01774, 0.02488, 0.02131, 0.9884, 0.9557, 0.1049, 0.1296, 0.9993, 0.01211, 0.02, 0.9172, 0.8253, 0.9135, 0.5827, 0.9805, 0.9794, 0.935, 0.716]): _vg.add([_i], _w, 'REPLACE')
_m = ob_cube.modifiers.new('Mirror', 'MIRROR')
_m.use_clip = True
_m = ob_cube.modifiers.new('Armature', 'ARMATURE')
_m.object = ob_armature
_m.use_deform_preserve_volume = True

# ---- collection membership
col_collection_1.objects.link(ob_armature)
col_collection_1.objects.link(ob_cube)

# ---- scene / render settings (as saved in the file)
scene.frame_start = 1; scene.frame_end = 24; scene.frame_set(1)
scene.render.engine = 'BLENDER_EEVEE_NEXT'
scene.render.resolution_percentage = 50
scene.render.dither_intensity = 0.0
scene.cycles.use_denoising = False
scene.cycles.samples = 128
scene.cycles.sampling_pattern = 'TABULATED_SOBOL'
scene.cycles.light_sampling_threshold = 0.0
scene.cycles.use_adaptive_sampling = False
scene.cycles.use_light_tree = False
scene.cycles.blur_glossy = 0.0
scene.cycles.sample_clamp_indirect = 0.0
scene.view_settings.view_transform = 'Standard'
bpy.context.view_layer.update()

# ---- added for rendering (the .blend has no active camera and no usable light): camera, sun
cam_auto = bpy.data.cameras.new('AutoCamera')
cam_auto.lens = 50.0
cam_auto.sensor_width = 36.0
cam_auto.clip_end = 1000.0
ob_auto_camera = bpy.data.objects.new('AutoCamera', cam_auto)
scene.collection.objects.link(ob_auto_camera)
ob_auto_camera.location = (2.29956, -2.94939, 2.68277)
ob_auto_camera.rotation_euler = (1.09748, -7.21219e-08, 0.694738)
scene.camera = ob_auto_camera
light_auto_sun = bpy.data.lights.new('AutoSun', 'SUN')
light_auto_sun.energy = 3.0
light_auto_sun.angle = 0.0523599
ob_auto_sun = bpy.data.objects.new('AutoSun', light_auto_sun)
scene.collection.objects.link(ob_auto_sun)
ob_auto_sun.rotation_euler = (0.872665, 0.174533, 0.523599)
bpy.context.view_layer.update()
